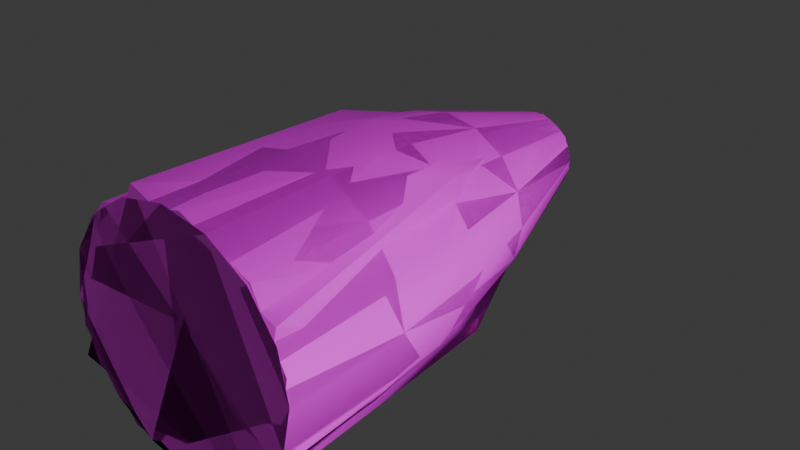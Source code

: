 # Source: bullet.blend  (saved by Blender 4.1.24; exported with 4.5.12 LTS)
import bpy
from mathutils import Matrix  # noqa: F401  (used for matrix-valued properties, if any)

bpy.ops.wm.read_factory_settings(use_empty=True)
scene = bpy.context.scene
scene.name = 'Scene'

# ---- collections
col_collection = bpy.data.collections.new('Collection'); scene.collection.children.link(col_collection)

# ---- images (referenced by path relative to the original .blend; pixels are not part of the script)
import os
ASSET_DIR = os.environ.get("B2B_ASSET_DIR", "")  # directory of the original .blend (textures are referenced by path, not embedded)
HERE = os.path.dirname(os.path.abspath(__file__))  # packed textures are extracted next to this script under _unpacked/

def load_image(name, relpath, width, height, colorspace="sRGB"):
    """Load a texture the original file referenced (path relative to the .blend, or extracted next to this script)."""
    p = next((c for c in (os.path.join(HERE, relpath), os.path.join(ASSET_DIR, relpath)) if relpath and os.path.exists(c)), "")
    if p:
        img = bpy.data.images.load(p, check_existing=True)
        img.name = name
    else:  # same state as the original file: an image datablock whose file is absent (Cycles renders it pink)
        img = bpy.data.images.new(name, width, height)
        img.source = "FILE"
        img.filepath = "//" + (relpath or name)
    img.colorspace_settings.name = colorspace
    return img
img_turret_d_png = load_image('Turret_D.png', 'Turret_D.png', 1024, 1024, 'sRGB')
img_file18_003 = load_image('file18.003', 'Turrets_Bake_normals.png', 1024, 1024, 'Non-Color')

# ---- materials (node trees are filled in below, after node groups)
mat_turret = bpy.data.materials.new('Turret')
mat_turret.use_transparent_shadow = False
mat_turret.diffuse_color = (1.0, 1.0, 1.0, 1.0)
mat_turret.roughness = 0.7488
mat_turret.specular_intensity = 1.0
mat_turret.metallic = 0.5

# ---- material node trees
mat_turret.use_nodes = True; mat_turret.node_tree.nodes.clear()
_N = mat_turret.node_tree.nodes; _L = mat_turret.node_tree.links
n0 = _N.new('ShaderNodeBsdfPrincipled'); n0.name = 'Principled BSDF'; n0.location = (10, 300)
n0.inputs[1].default_value = 0.5
n0.inputs[2].default_value = 0.7488
n0.inputs[13].default_value = 1.0
n0.inputs[27].default_value = (0.0, 0.0, 0.0, 1.0)
n0.inputs[28].default_value = 1.0
n1 = _N.new('ShaderNodeOutputMaterial'); n1.name = 'Material Output'; n1.location = (300, 300)
n2 = _N.new('ShaderNodeNormalMap'); n2.name = 'Normal Map'; n2.location = (-300, -300)
n2.label = 'Normal/Map'
n3 = _N.new('ShaderNodeTexImage'); n3.name = 'Image Texture'; n3.location = (-300, 600)
n3.image = img_turret_d_png
n4 = _N.new('ShaderNodeTexImage'); n4.name = 'Image Texture.001'; n4.location = (-600, -900)
n4.image = img_file18_003
_L.new(n0.outputs[0], n1.inputs[0])
_L.new(n2.outputs[0], n0.inputs[5])
_L.new(n4.outputs[0], n2.inputs[1])
_L.new(n3.outputs[0], n0.inputs[0])
n1.is_active_output = True

# ---- world
world_world = bpy.data.worlds.new('World'); scene.world = world_world
world_world.use_nodes = True; world_world.node_tree.nodes.clear()
_N = world_world.node_tree.nodes; _L = world_world.node_tree.links
n0 = _N.new('ShaderNodeOutputWorld'); n0.name = 'World Output'; n0.location = (300, 300)
n1 = _N.new('ShaderNodeBackground'); n1.name = 'Background'; n1.location = (10, 300)
n1.inputs[0].default_value = (0.05088, 0.05088, 0.05088, 1.0)
_L.new(n1.outputs[0], n0.inputs[0])
n0.is_active_output = True
world_world.color = (0.05088, 0.05088, 0.05088)
world_world.use_sun_shadow = False
world_world.sun_shadow_jitter_overblur = 0.0

# ---- meshes
me_circle = bpy.data.meshes.new('Circle')
me_circle.from_pydata([(1.332e-16, 0.0, 0.15), (-0.0574, -8.941e-09, 0.1386), (-0.1061, -8.941e-09, 0.1061), (-0.1386, -4.47e-09, 0.0574), (-0.15, -1.676e-09, 1.676e-09), (-0.1386, 0.0, -0.0574), (-0.1061, 0.0, -0.1061), (-0.0574, 0.0, -0.1386), (1.332e-16, 0.0, -0.15), (0.0574, 0.0, -0.1386), (0.1061, 0.0, -0.1061), (0.1386, 0.0, -0.0574), (0.15, -1.676e-09, 1.676e-09), (0.1386, -4.47e-09, 0.0574), (0.1061, -8.941e-09, 0.1061), (0.0574, -8.941e-09, 0.1386), (-1.118e-09, 0.6452, -1.676e-09), (-1.063e-09, 0.6039, 0.0549), (-1.112e-09, 0.6249, 0.0377), (-0.01443, 0.6249, 0.03483), (-0.02101, 0.6039, 0.05072), (-0.02666, 0.6249, 0.02666), (-0.03882, 0.6039, 0.03882), (-0.03483, 0.6249, 0.01443), (-0.05072, 0.6039, 0.02101), (-0.0377, 0.6249, -8.337e-10), (-0.0549, 0.6039, -4.493e-10), (-0.03483, 0.6249, -0.01443), (-0.05072, 0.6039, -0.02101), (-0.02666, 0.6249, -0.02666), (-0.03882, 0.6039, -0.03882), (-0.01443, 0.6249, -0.03483), (-0.02101, 0.6039, -0.05072), (-1.112e-09, 0.6249, -0.0377), (-1.063e-09, 0.6039, -0.0549), (0.01443, 0.6249, -0.03483), (0.02101, 0.6039, -0.05072), (0.02666, 0.6249, -0.02666), (0.03882, 0.6039, -0.03882), (0.03483, 0.6249, -0.01443), (0.05072, 0.6039, -0.02101), (0.0377, 0.6249, -8.337e-10), (0.0549, 0.6039, -4.493e-10), (0.03483, 0.6249, 0.01443), (0.05072, 0.6039, 0.02101), (0.02666, 0.6249, 0.02666), (0.03882, 0.6039, 0.03882), (0.01443, 0.6249, 0.03483), (0.02101, 0.6039, 0.05072), (1.332e-16, 0.1558, 0.15), (-4.18e-10, 0.4111, 0.1126), (-1.397e-10, 0.2846, 0.139), (-0.04309, 0.4111, 0.104), (-0.0574, 0.1558, 0.1386), (-0.05321, 0.2846, 0.1285), (-0.07962, 0.4111, 0.07962), (-0.1061, 0.1558, 0.1061), (-0.09832, 0.2846, 0.09832), (-0.104, 0.4111, 0.04309), (-0.1386, 0.1558, 0.0574), (-0.1285, 0.2846, 0.05321), (-0.1126, 0.4111, 8.403e-10), (-0.15, 0.1558, 1.676e-09), (-0.139, 0.2846, 1.397e-09), (-0.104, 0.4111, -0.04309), (-0.1386, 0.1558, -0.0574), (-0.1285, 0.2846, -0.05321), (-0.07962, 0.4111, -0.07962), (-0.1061, 0.1558, -0.1061), (-0.09832, 0.2846, -0.09832), (-0.04309, 0.4111, -0.104), (-0.0574, 0.1558, -0.1386), (-0.05321, 0.2846, -0.1285), (-4.18e-10, 0.4111, -0.1126), (1.332e-16, 0.1558, -0.15), (-1.397e-10, 0.2846, -0.139), (0.04309, 0.4111, -0.104), (0.0574, 0.1558, -0.1386), (0.05321, 0.2846, -0.1285), (0.07962, 0.4111, -0.07962), (0.1061, 0.1558, -0.1061), (0.09832, 0.2846, -0.09832), (0.104, 0.4111, -0.04309), (0.1386, 0.1558, -0.0574), (0.1285, 0.2846, -0.05321), (0.1126, 0.4111, 8.403e-10), (0.15, 0.1558, 1.676e-09), (0.139, 0.2846, 1.397e-09), (0.104, 0.4111, 0.04309), (0.1386, 0.1558, 0.0574), (0.1285, 0.2846, 0.05321), (0.07962, 0.4111, 0.07962), (0.1061, 0.1558, 0.1061), (0.09832, 0.2846, 0.09832), (0.04309, 0.4111, 0.104), (0.0574, 0.1558, 0.1386), (0.05321, 0.2846, 0.1285)], [], [(82, 79, 38, 40), (61, 58, 24, 26), (85, 82, 40, 42), (64, 61, 26, 28), (88, 85, 42, 44), (67, 64, 28, 30), (91, 88, 44, 46), (70, 67, 30, 32), (94, 91, 46, 48), (73, 70, 32, 34), (1, 2, 3, 4, 5, 6, 7, 8, 9, 10, 11, 12, 13, 14, 15, 0), (76, 73, 34, 36), (50, 94, 48, 17), (55, 52, 20, 22), (79, 76, 36, 38), (58, 55, 22, 24), (37, 35, 16), (23, 21, 16), (39, 37, 16), (25, 23, 16), (41, 39, 16), (27, 25, 16), (43, 41, 16), (29, 27, 16), (45, 43, 16), (31, 29, 16), (47, 45, 16), (33, 31, 16), (35, 33, 16), (18, 47, 16), (21, 19, 16), (14, 13, 89, 92), (7, 6, 68, 71), (15, 14, 92, 95), (8, 7, 71, 74), (1, 0, 49, 53), (0, 15, 95, 49), (9, 8, 74, 77), (2, 1, 53, 56), (10, 9, 77, 80), (3, 2, 56, 59), (11, 10, 80, 83), (4, 3, 59, 62), (12, 11, 83, 86), (5, 4, 62, 65), (13, 12, 86, 89), (6, 5, 65, 68), (20, 17, 18, 19), (22, 20, 19, 21), (24, 22, 21, 23), (26, 24, 23, 25), (28, 26, 25, 27), (30, 28, 27, 29), (32, 30, 29, 31), (34, 32, 31, 33), (36, 34, 33, 35), (38, 36, 35, 37), (40, 38, 37, 39), (42, 40, 39, 41), (44, 42, 41, 43), (46, 44, 43, 45), (48, 46, 45, 47), (17, 48, 47, 18), (19, 18, 16), (53, 49, 51, 54), (54, 51, 50, 52), (56, 53, 54, 57), (57, 54, 52, 55), (59, 56, 57, 60), (60, 57, 55, 58), (62, 59, 60, 63), (63, 60, 58, 61), (65, 62, 63, 66), (66, 63, 61, 64), (68, 65, 66, 69), (69, 66, 64, 67), (71, 68, 69, 72), (72, 69, 67, 70), (74, 71, 72, 75), (75, 72, 70, 73), (77, 74, 75, 78), (78, 75, 73, 76), (80, 77, 78, 81), (81, 78, 76, 79), (83, 80, 81, 84), (84, 81, 79, 82), (86, 83, 84, 87), (87, 84, 82, 85), (89, 86, 87, 90), (90, 87, 85, 88), (92, 89, 90, 93), (93, 90, 88, 91), (95, 92, 93, 96), (96, 93, 91, 94), (49, 95, 96, 51), (51, 96, 94, 50), (52, 50, 17, 20)])
me_circle.polygons.foreach_set('use_smooth', [True] * 97)
_k = set([(0, 1), (0, 15), (1, 2), (2, 3), (3, 4), (4, 5), (5, 6), (6, 7), (7, 8), (8, 9), (9, 10), (10, 11), (11, 12), (12, 13), (13, 14), (14, 15)])
me_circle.attributes.new('sharp_edge', 'BOOLEAN', 'EDGE').data.foreach_set('value', [ (min(e.vertices), max(e.vertices)) in _k for e in me_circle.edges])
_uv = me_circle.uv_layers.new(name='UVMap')
_uv.uv.foreach_set('vector', [0.0574, 0.5795, 0.0574, 0.5862, 0.03164, 0.5862, 0.03164, 0.5795, 0.0574, 0.5199, 0.0574, 0.5265, 0.03164, 0.5265, 0.03164, 0.5199, 0.0574, 0.5729, 0.0574, 0.5795, 0.03164, 0.5795, 0.03164, 0.5729, 0.0574, 0.5133, 0.0574, 0.5199, 0.03164, 0.5199, 0.03164, 0.5133, 0.0574, 0.5663, 0.0574, 0.5729, 0.03164, 0.5729, 0.03164, 0.5663, 0.0574, 0.5067, 0.0574, 0.5133, 0.03164, 0.5133, 0.03164, 0.5067, 0.0574, 0.5597, 0.0574, 0.5663, 0.03164, 0.5663, 0.03164, 0.5597, 0.0574, 0.5, 0.0574, 0.5067, 0.03164, 0.5067, 0.03164, 0.5, 0.0574, 0.553, 0.0574, 0.5597, 0.03164, 0.5597, 0.03164, 0.553, 0.0574, 0.4934, 0.0574, 0.5, 0.03164, 0.5, 0.03164, 0.4934, 0.7389, 0.2657, 0.7492, 0.2614, 0.7605, 0.2614, 0.7709, 0.2657, 0.7788, 0.2736, 0.7831, 0.284, 0.7831, 0.2953, 0.7788, 0.3056, 0.7709, 0.3136, 0.7605, 0.3179, 0.7492, 0.3179, 0.7389, 0.3136, 0.7309, 0.3056, 0.7266, 0.2953, 0.7266, 0.284, 0.7309, 0.2736, 0.0574, 0.5928, 0.0574, 0.5994, 0.03164, 0.5994, 0.03164, 0.5928, 0.0574, 0.5464, 0.0574, 0.553, 0.03164, 0.553, 0.03164, 0.5464, 0.0574, 0.5332, 0.0574, 0.5398, 0.03164, 0.5398, 0.03164, 0.5332, 0.0574, 0.5862, 0.0574, 0.5928, 0.03164, 0.5928, 0.03164, 0.5862, 0.0574, 0.5265, 0.0574, 0.5332, 0.03164, 0.5332, 0.03164, 0.5265, 0.1956, 0.391, 0.1999, 0.391, 0.1977, 0.402, 0.2039, 0.4112, 0.1999, 0.4129, 0.1977, 0.402, 0.1915, 0.3927, 0.1956, 0.391, 0.1977, 0.402, 0.207, 0.4081, 0.2039, 0.4112, 0.1977, 0.402, 0.1885, 0.3958, 0.1915, 0.3927, 0.1977, 0.402, 0.2087, 0.4041, 0.207, 0.4081, 0.1977, 0.402, 0.1868, 0.3998, 0.1885, 0.3958, 0.1977, 0.402, 0.2087, 0.3998, 0.2087, 0.4041, 0.1977, 0.402, 0.1868, 0.4041, 0.1868, 0.3998, 0.1977, 0.402, 0.207, 0.3958, 0.2087, 0.3998, 0.1977, 0.402, 0.1885, 0.4081, 0.1868, 0.4041, 0.1977, 0.402, 0.2039, 0.3927, 0.207, 0.3958, 0.1977, 0.402, 0.1999, 0.391, 0.2039, 0.3927, 0.1977, 0.402, 0.1915, 0.4112, 0.1885, 0.4081, 0.1977, 0.402, 0.1999, 0.4129, 0.1956, 0.4129, 0.1977, 0.402, 0.1556, 0.5597, 0.1556, 0.5663, 0.1067, 0.5663, 0.1067, 0.5597, 0.1556, 0.5, 0.1556, 0.5067, 0.1067, 0.5067, 0.1067, 0.5, 0.1556, 0.553, 0.1556, 0.5597, 0.1067, 0.5597, 0.1067, 0.553, 0.1556, 0.4934, 0.1556, 0.5, 0.1067, 0.5, 0.1067, 0.4934, 0.1556, 0.5398, 0.1556, 0.5464, 0.1067, 0.5464, 0.1067, 0.5398, 0.1556, 0.5464, 0.1556, 0.553, 0.1067, 0.553, 0.1067, 0.5464, 0.1556, 0.5928, 0.1556, 0.5994, 0.1067, 0.5994, 0.1067, 0.5928, 0.1556, 0.5332, 0.1556, 0.5398, 0.1067, 0.5398, 0.1067, 0.5332, 0.1556, 0.5862, 0.1556, 0.5928, 0.1067, 0.5928, 0.1067, 0.5862, 0.1556, 0.5265, 0.1556, 0.5332, 0.1067, 0.5332, 0.1067, 0.5265, 0.1556, 0.5795, 0.1556, 0.5862, 0.1067, 0.5862, 0.1067, 0.5795, 0.1556, 0.5199, 0.1556, 0.5265, 0.1067, 0.5265, 0.1067, 0.5199, 0.1556, 0.5729, 0.1556, 0.5795, 0.1067, 0.5795, 0.1067, 0.5729, 0.1556, 0.5133, 0.1556, 0.5199, 0.1067, 0.5199, 0.1067, 0.5133, 0.1556, 0.5663, 0.1556, 0.5729, 0.1067, 0.5729, 0.1067, 0.5663, 0.1556, 0.5067, 0.1556, 0.5133, 0.1067, 0.5133, 0.1067, 0.5067, 0.03164, 0.5398, 0.03164, 0.5464, 0.02232, 0.5464, 0.02232, 0.5398, 0.03164, 0.5332, 0.03164, 0.5398, 0.02232, 0.5398, 0.02232, 0.5332, 0.03164, 0.5265, 0.03164, 0.5332, 0.02232, 0.5332, 0.02232, 0.5265, 0.03164, 0.5199, 0.03164, 0.5265, 0.02232, 0.5265, 0.02232, 0.5199, 0.03164, 0.5133, 0.03164, 0.5199, 0.02232, 0.5199, 0.02232, 0.5133, 0.03164, 0.5067, 0.03164, 0.5133, 0.02232, 0.5133, 0.02232, 0.5067, 0.03164, 0.5, 0.03164, 0.5067, 0.02232, 0.5067, 0.02232, 0.5, 0.03164, 0.4934, 0.03164, 0.5, 0.02232, 0.5, 0.02232, 0.4934, 0.03164, 0.5928, 0.03164, 0.5994, 0.02232, 0.5994, 0.02232, 0.5928, 0.03164, 0.5862, 0.03164, 0.5928, 0.02232, 0.5928, 0.02232, 0.5862, 0.03164, 0.5795, 0.03164, 0.5862, 0.02232, 0.5862, 0.02232, 0.5795, 0.03164, 0.5729, 0.03164, 0.5795, 0.02232, 0.5795, 0.02232, 0.5729, 0.03164, 0.5663, 0.03164, 0.5729, 0.02232, 0.5729, 0.02232, 0.5663, 0.03164, 0.5597, 0.03164, 0.5663, 0.02232, 0.5663, 0.02232, 0.5597, 0.03164, 0.553, 0.03164, 0.5597, 0.02232, 0.5597, 0.02232, 0.553, 0.03164, 0.5464, 0.03164, 0.553, 0.02232, 0.553, 0.02232, 0.5464, 0.1956, 0.4129, 0.1915, 0.4112, 0.1977, 0.402, 0.1067, 0.5398, 0.1067, 0.5464, 0.08477, 0.5464, 0.08477, 0.5398, 0.08477, 0.5398, 0.08477, 0.5464, 0.0574, 0.5464, 0.0574, 0.5398, 0.1067, 0.5332, 0.1067, 0.5398, 0.08477, 0.5398, 0.08477, 0.5332, 0.08477, 0.5332, 0.08477, 0.5398, 0.0574, 0.5398, 0.0574, 0.5332, 0.1067, 0.5265, 0.1067, 0.5332, 0.08477, 0.5332, 0.08477, 0.5265, 0.08477, 0.5265, 0.08477, 0.5332, 0.0574, 0.5332, 0.0574, 0.5265, 0.1067, 0.5199, 0.1067, 0.5265, 0.08477, 0.5265, 0.08477, 0.5199, 0.08477, 0.5199, 0.08477, 0.5265, 0.0574, 0.5265, 0.0574, 0.5199, 0.1067, 0.5133, 0.1067, 0.5199, 0.08477, 0.5199, 0.08477, 0.5133, 0.08477, 0.5133, 0.08477, 0.5199, 0.0574, 0.5199, 0.0574, 0.5133, 0.1067, 0.5067, 0.1067, 0.5133, 0.08477, 0.5133, 0.08477, 0.5067, 0.08477, 0.5067, 0.08477, 0.5133, 0.0574, 0.5133, 0.0574, 0.5067, 0.1067, 0.5, 0.1067, 0.5067, 0.08477, 0.5067, 0.08477, 0.5, 0.08477, 0.5, 0.08477, 0.5067, 0.0574, 0.5067, 0.0574, 0.5, 0.1067, 0.4934, 0.1067, 0.5, 0.08477, 0.5, 0.08477, 0.4934, 0.08477, 0.4934, 0.08477, 0.5, 0.0574, 0.5, 0.0574, 0.4934, 0.1067, 0.5928, 0.1067, 0.5994, 0.08477, 0.5994, 0.08477, 0.5928, 0.08477, 0.5928, 0.08477, 0.5994, 0.0574, 0.5994, 0.0574, 0.5928, 0.1067, 0.5862, 0.1067, 0.5928, 0.08477, 0.5928, 0.08477, 0.5862, 0.08477, 0.5862, 0.08477, 0.5928, 0.0574, 0.5928, 0.0574, 0.5862, 0.1067, 0.5795, 0.1067, 0.5862, 0.08477, 0.5862, 0.08477, 0.5795, 0.08477, 0.5795, 0.08477, 0.5862, 0.0574, 0.5862, 0.0574, 0.5795, 0.1067, 0.5729, 0.1067, 0.5795, 0.08477, 0.5795, 0.08477, 0.5729, 0.08477, 0.5729, 0.08477, 0.5795, 0.0574, 0.5795, 0.0574, 0.5729, 0.1067, 0.5663, 0.1067, 0.5729, 0.08477, 0.5729, 0.08477, 0.5663, 0.08477, 0.5663, 0.08477, 0.5729, 0.0574, 0.5729, 0.0574, 0.5663, 0.1067, 0.5597, 0.1067, 0.5663, 0.08477, 0.5663, 0.08477, 0.5597, 0.08477, 0.5597, 0.08477, 0.5663, 0.0574, 0.5663, 0.0574, 0.5597, 0.1067, 0.553, 0.1067, 0.5597, 0.08477, 0.5597, 0.08477, 0.553, 0.08477, 0.553, 0.08477, 0.5597, 0.0574, 0.5597, 0.0574, 0.553, 0.1067, 0.5464, 0.1067, 0.553, 0.08477, 0.553, 0.08477, 0.5464, 0.08477, 0.5464, 0.08477, 0.553, 0.0574, 0.553, 0.0574, 0.5464, 0.0574, 0.5398, 0.0574, 0.5464, 0.03164, 0.5464, 0.03164, 0.5398])
me_circle.materials.append(mat_turret)
me_circle.update()

# ---- objects
ob_bullet_lod300 = bpy.data.objects.new('Bullet_LOD300', me_circle)
ob_bullet_lod200 = bpy.data.objects.new('Bullet_LOD200', me_circle)
ob_bullet_lod100 = bpy.data.objects.new('Bullet_LOD100', me_circle)
ob_bullet_lod2 = bpy.data.objects.new('Bullet_LOD2', me_circle)

# ---- transforms, parenting, visibility, modifiers, constraints
ob_bullet_lod300.location = (0.0, 0.0, 0.0)
ob_bullet_lod200.location = (0.0, 0.0, 0.0)
_m = ob_bullet_lod200.modifiers.new('Decimate', 'DECIMATE')
_m.ratio = 0.9
ob_bullet_lod100.location = (0.0, 0.0, 0.0)
_m = ob_bullet_lod100.modifiers.new('Decimate', 'DECIMATE')
_m.ratio = 0.5
ob_bullet_lod2.location = (0.0, 0.0, 0.0)
_m = ob_bullet_lod2.modifiers.new('Decimate', 'DECIMATE')
_m.ratio = 0.1

# ---- collection membership
col_collection.objects.link(ob_bullet_lod300)
col_collection.objects.link(ob_bullet_lod200)
col_collection.objects.link(ob_bullet_lod100)
col_collection.objects.link(ob_bullet_lod2)

# ---- scene / render settings (as saved in the file)
scene.frame_start = 1; scene.frame_end = 250; scene.frame_set(1)
scene.render.engine = 'BLENDER_EEVEE_NEXT'
scene.cycles.sampling_pattern = 'TABULATED_SOBOL'
scene.eevee.ray_tracing_options.trace_max_roughness = 0.0
bpy.context.view_layer.update()

# ---- added for rendering (the .blend has no active camera and no usable light): camera, sun
cam_auto = bpy.data.cameras.new('AutoCamera')
cam_auto.lens = 50.0
cam_auto.sensor_width = 36.0
cam_auto.clip_end = 1000.0
ob_auto_camera = bpy.data.objects.new('AutoCamera', cam_auto)
scene.collection.objects.link(ob_auto_camera)
ob_auto_camera.location = (0.724694, -0.540487, 0.578856)
ob_auto_camera.rotation_euler = (1.09748, -7.21219e-08, 0.694738)
scene.camera = ob_auto_camera
light_auto_sun = bpy.data.lights.new('AutoSun', 'SUN')
light_auto_sun.energy = 3.0
light_auto_sun.angle = 0.0523599
ob_auto_sun = bpy.data.objects.new('AutoSun', light_auto_sun)
scene.collection.objects.link(ob_auto_sun)
ob_auto_sun.rotation_euler = (0.872665, 0.174533, 0.523599)
bpy.context.view_layer.update()
